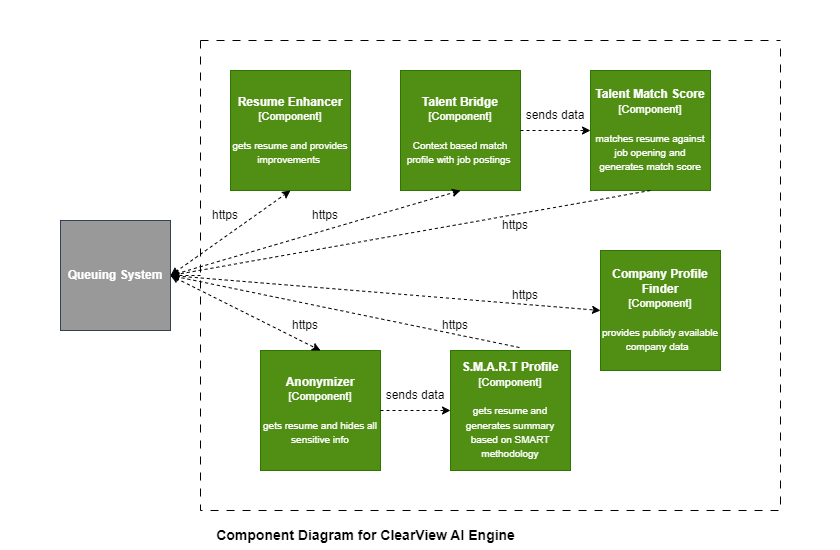

The diagram above was exported from draw.io. Its source (the exported page's mxGraphModel, read from the mxfile embedded in the PNG):
<mxGraphModel dx="1434" dy="746" grid="1" gridSize="10" guides="1" tooltips="1" connect="1" arrows="1" fold="1" page="1" pageScale="1" pageWidth="850" pageHeight="1100" math="0" shadow="0">
  <root>
    <mxCell id="0" />
    <mxCell id="1" parent="0" />
    <mxCell id="j_4HOxHcR1C4ikPbyx_2-2" value="&lt;b&gt;Resume Enhancer&lt;/b&gt;&lt;div&gt;&lt;font style=&quot;font-size: 11px;&quot;&gt;[Component]&lt;/font&gt;&lt;/div&gt;&lt;div&gt;&lt;font style=&quot;font-size: 11px;&quot;&gt;&lt;br&gt;&lt;/font&gt;&lt;/div&gt;&lt;div&gt;&lt;font style=&quot;font-size: 10px;&quot;&gt;gets resume and provides improvements&amp;nbsp;&lt;/font&gt;&lt;/div&gt;" style="rounded=0;whiteSpace=wrap;html=1;fillColor=#518F14;fontColor=#ffffff;strokeColor=#2D7600;" vertex="1" parent="1">
      <mxGeometry x="240" y="170" width="120" height="120" as="geometry" />
    </mxCell>
    <mxCell id="j_4HOxHcR1C4ikPbyx_2-3" value="&lt;b&gt;Anonymizer&lt;/b&gt;&lt;div&gt;&lt;span style=&quot;font-size: 11px;&quot;&gt;[Component]&lt;/span&gt;&lt;b&gt;&lt;br&gt;&lt;/b&gt;&lt;/div&gt;&lt;div&gt;&lt;span style=&quot;font-size: 11px;&quot;&gt;&lt;br&gt;&lt;/span&gt;&lt;/div&gt;&lt;div&gt;&lt;font style=&quot;font-size: 10px;&quot;&gt;gets resume and hides all sensitive info&lt;/font&gt;&lt;/div&gt;" style="rounded=0;whiteSpace=wrap;html=1;strokeColor=#2D7600;align=center;verticalAlign=middle;fontFamily=Helvetica;fontSize=12;fontColor=#ffffff;fillColor=#518F14;" vertex="1" parent="1">
      <mxGeometry x="270" y="450" width="120" height="120" as="geometry" />
    </mxCell>
    <mxCell id="j_4HOxHcR1C4ikPbyx_2-4" value="&lt;b&gt;S.M.A.R.T Profile&lt;/b&gt;&lt;div&gt;&lt;span style=&quot;font-size: 11px;&quot;&gt;[Component]&lt;/span&gt;&lt;b&gt;&lt;br&gt;&lt;/b&gt;&lt;/div&gt;&lt;div&gt;&lt;span style=&quot;font-size: 11px;&quot;&gt;&lt;br&gt;&lt;/span&gt;&lt;/div&gt;&lt;div&gt;&lt;span style=&quot;font-size: 10px;&quot;&gt;gets resume and generates summary based on SMART methodology&lt;/span&gt;&lt;b&gt;&lt;br&gt;&lt;/b&gt;&lt;/div&gt;" style="rounded=0;whiteSpace=wrap;html=1;strokeColor=#2D7600;align=center;verticalAlign=middle;fontFamily=Helvetica;fontSize=12;fontColor=#ffffff;fillColor=#518F14;" vertex="1" parent="1">
      <mxGeometry x="460" y="450" width="120" height="120" as="geometry" />
    </mxCell>
    <mxCell id="j_4HOxHcR1C4ikPbyx_2-5" value="&lt;b&gt;Talent Match Score&lt;/b&gt;&lt;div&gt;&lt;span style=&quot;font-size: 11px;&quot;&gt;[Component]&lt;/span&gt;&lt;b&gt;&lt;br&gt;&lt;/b&gt;&lt;/div&gt;&lt;div&gt;&lt;span style=&quot;font-size: 11px;&quot;&gt;&lt;br&gt;&lt;/span&gt;&lt;/div&gt;&lt;div&gt;&lt;font style=&quot;font-size: 10px;&quot;&gt;matches resume against job opening and generates match score&lt;/font&gt;&lt;/div&gt;" style="rounded=0;whiteSpace=wrap;html=1;strokeColor=#2D7600;align=center;verticalAlign=middle;fontFamily=Helvetica;fontSize=12;fontColor=#ffffff;fillColor=#518F14;" vertex="1" parent="1">
      <mxGeometry x="600" y="170" width="120" height="120" as="geometry" />
    </mxCell>
    <mxCell id="j_4HOxHcR1C4ikPbyx_2-6" value="&lt;b&gt;Talent Bridge&lt;/b&gt;&lt;div&gt;&lt;span style=&quot;font-size: 11px;&quot;&gt;[Component]&lt;/span&gt;&lt;b&gt;&lt;br&gt;&lt;/b&gt;&lt;/div&gt;&lt;div&gt;&lt;span style=&quot;font-size: 11px;&quot;&gt;&lt;br&gt;&lt;/span&gt;&lt;/div&gt;&lt;div&gt;&lt;font style=&quot;font-size: 10px;&quot;&gt;Context based match profile with job postings&amp;nbsp;&lt;/font&gt;&lt;/div&gt;" style="rounded=0;whiteSpace=wrap;html=1;strokeColor=#2D7600;align=center;verticalAlign=middle;fontFamily=Helvetica;fontSize=12;fontColor=#ffffff;fillColor=#518F14;" vertex="1" parent="1">
      <mxGeometry x="410" y="170" width="120" height="120" as="geometry" />
    </mxCell>
    <mxCell id="j_4HOxHcR1C4ikPbyx_2-7" value="&lt;b&gt;Company Profile Finder&lt;/b&gt;&lt;div&gt;&lt;span style=&quot;font-size: 11px;&quot;&gt;[Component]&lt;/span&gt;&lt;b&gt;&lt;br&gt;&lt;/b&gt;&lt;/div&gt;&lt;div&gt;&lt;span style=&quot;font-size: 11px;&quot;&gt;&lt;br&gt;&lt;/span&gt;&lt;/div&gt;&lt;div&gt;&lt;font style=&quot;font-size: 10px;&quot;&gt;provides publicly available company data&amp;nbsp;&amp;nbsp;&lt;/font&gt;&lt;/div&gt;" style="rounded=0;whiteSpace=wrap;html=1;strokeColor=#2D7600;align=center;verticalAlign=middle;fontFamily=Helvetica;fontSize=12;fontColor=#ffffff;fillColor=#518F14;" vertex="1" parent="1">
      <mxGeometry x="610" y="350" width="120" height="120" as="geometry" />
    </mxCell>
    <mxCell id="p790kGFpYSofPHAjK9Zj-3" value="" style="endArrow=classic;startArrow=classic;html=1;rounded=0;dashed=1;entryX=0.5;entryY=1;entryDx=0;entryDy=0;exitX=1;exitY=0.5;exitDx=0;exitDy=0;" edge="1" parent="1" source="UjSdBPztJI1rcUoqgm4n-1" target="j_4HOxHcR1C4ikPbyx_2-2">
      <mxGeometry width="50" height="50" relative="1" as="geometry">
        <mxPoint x="210" y="370" as="sourcePoint" />
        <mxPoint x="140" y="540" as="targetPoint" />
      </mxGeometry>
    </mxCell>
    <mxCell id="FFkcr589j04S3k7b6oJh-1" value="" style="endArrow=classic;startArrow=classic;html=1;rounded=0;entryX=0;entryY=0.5;entryDx=0;entryDy=0;exitX=1;exitY=0.5;exitDx=0;exitDy=0;dashed=1;" edge="1" parent="1" source="UjSdBPztJI1rcUoqgm4n-1" target="j_4HOxHcR1C4ikPbyx_2-7">
      <mxGeometry width="50" height="50" relative="1" as="geometry">
        <mxPoint x="210" y="364" as="sourcePoint" />
        <mxPoint x="350" y="360" as="targetPoint" />
      </mxGeometry>
    </mxCell>
    <mxCell id="FFkcr589j04S3k7b6oJh-4" value="" style="endArrow=classic;startArrow=classic;html=1;rounded=0;entryX=0.5;entryY=0;entryDx=0;entryDy=0;exitX=1;exitY=0.5;exitDx=0;exitDy=0;dashed=1;" edge="1" parent="1" source="UjSdBPztJI1rcUoqgm4n-1" target="j_4HOxHcR1C4ikPbyx_2-3">
      <mxGeometry width="50" height="50" relative="1" as="geometry">
        <mxPoint x="210" y="370" as="sourcePoint" />
        <mxPoint x="200" y="480" as="targetPoint" />
      </mxGeometry>
    </mxCell>
    <mxCell id="FFkcr589j04S3k7b6oJh-5" value="" style="endArrow=classic;startArrow=classic;html=1;rounded=0;exitX=1;exitY=0.5;exitDx=0;exitDy=0;dashed=1;entryX=0.5;entryY=1;entryDx=0;entryDy=0;" edge="1" parent="1" source="UjSdBPztJI1rcUoqgm4n-1" target="j_4HOxHcR1C4ikPbyx_2-6">
      <mxGeometry width="50" height="50" relative="1" as="geometry">
        <mxPoint x="214" y="363" as="sourcePoint" />
        <mxPoint x="448" y="340" as="targetPoint" />
      </mxGeometry>
    </mxCell>
    <mxCell id="UjSdBPztJI1rcUoqgm4n-1" value="&lt;b&gt;Queuing System&lt;/b&gt;" style="whiteSpace=wrap;html=1;aspect=fixed;fillColor=#999999;fontColor=#ffffff;strokeColor=#314354;" vertex="1" parent="1">
      <mxGeometry x="70" y="320" width="110" height="110" as="geometry" />
    </mxCell>
    <mxCell id="8ybbQgZEXqW6Ab6p8Bfo-1" value="" style="endArrow=classic;html=1;rounded=0;entryX=0;entryY=0.5;entryDx=0;entryDy=0;exitX=1;exitY=0.5;exitDx=0;exitDy=0;dashed=1;" edge="1" parent="1" source="j_4HOxHcR1C4ikPbyx_2-6" target="j_4HOxHcR1C4ikPbyx_2-5">
      <mxGeometry width="50" height="50" relative="1" as="geometry">
        <mxPoint x="710" y="390" as="sourcePoint" />
        <mxPoint x="760" y="340" as="targetPoint" />
      </mxGeometry>
    </mxCell>
    <mxCell id="8ybbQgZEXqW6Ab6p8Bfo-3" value="" style="endArrow=classic;html=1;rounded=0;dashed=1;entryX=1;entryY=0.5;entryDx=0;entryDy=0;" edge="1" parent="1" source="8ybbQgZEXqW6Ab6p8Bfo-6" target="UjSdBPztJI1rcUoqgm4n-1">
      <mxGeometry width="50" height="50" relative="1" as="geometry">
        <mxPoint x="650" y="400" as="sourcePoint" />
        <mxPoint x="193" y="368" as="targetPoint" />
      </mxGeometry>
    </mxCell>
    <mxCell id="8ybbQgZEXqW6Ab6p8Bfo-4" value="" style="endArrow=classic;html=1;rounded=0;entryX=0;entryY=0.5;entryDx=0;entryDy=0;exitX=1;exitY=0.5;exitDx=0;exitDy=0;dashed=1;" edge="1" parent="1" source="j_4HOxHcR1C4ikPbyx_2-3" target="j_4HOxHcR1C4ikPbyx_2-4">
      <mxGeometry width="50" height="50" relative="1" as="geometry">
        <mxPoint x="340" y="670" as="sourcePoint" />
        <mxPoint x="390" y="620" as="targetPoint" />
      </mxGeometry>
    </mxCell>
    <mxCell id="8ybbQgZEXqW6Ab6p8Bfo-5" value="" style="endArrow=classic;html=1;rounded=0;exitX=0.575;exitY=-0.025;exitDx=0;exitDy=0;exitPerimeter=0;dashed=1;entryX=1;entryY=0.5;entryDx=0;entryDy=0;" edge="1" parent="1" source="j_4HOxHcR1C4ikPbyx_2-4" target="UjSdBPztJI1rcUoqgm4n-1">
      <mxGeometry width="50" height="50" relative="1" as="geometry">
        <mxPoint x="320" y="450" as="sourcePoint" />
        <mxPoint x="210" y="370" as="targetPoint" />
      </mxGeometry>
    </mxCell>
    <mxCell id="8ybbQgZEXqW6Ab6p8Bfo-6" value="" style="swimlane;startSize=0;dashed=1;dashPattern=8 8;" vertex="1" parent="1">
      <mxGeometry x="210" y="140" width="580" height="470" as="geometry" />
    </mxCell>
    <mxCell id="8ybbQgZEXqW6Ab6p8Bfo-7" value="sends data" style="text;html=1;align=center;verticalAlign=middle;whiteSpace=wrap;rounded=0;" vertex="1" parent="8ybbQgZEXqW6Ab6p8Bfo-6">
      <mxGeometry x="320" y="60" width="70" height="30" as="geometry" />
    </mxCell>
    <mxCell id="8ybbQgZEXqW6Ab6p8Bfo-8" value="https" style="text;html=1;align=center;verticalAlign=middle;whiteSpace=wrap;rounded=0;" vertex="1" parent="8ybbQgZEXqW6Ab6p8Bfo-6">
      <mxGeometry x="-10" y="160" width="70" height="30" as="geometry" />
    </mxCell>
    <mxCell id="8ybbQgZEXqW6Ab6p8Bfo-10" value="https" style="text;html=1;align=center;verticalAlign=middle;whiteSpace=wrap;rounded=0;" vertex="1" parent="8ybbQgZEXqW6Ab6p8Bfo-6">
      <mxGeometry x="90" y="160" width="70" height="30" as="geometry" />
    </mxCell>
    <mxCell id="8ybbQgZEXqW6Ab6p8Bfo-13" value="https" style="text;html=1;align=center;verticalAlign=middle;whiteSpace=wrap;rounded=0;" vertex="1" parent="8ybbQgZEXqW6Ab6p8Bfo-6">
      <mxGeometry x="290" y="240" width="70" height="30" as="geometry" />
    </mxCell>
    <mxCell id="8ybbQgZEXqW6Ab6p8Bfo-14" value="https" style="text;html=1;align=center;verticalAlign=middle;whiteSpace=wrap;rounded=0;" vertex="1" parent="8ybbQgZEXqW6Ab6p8Bfo-6">
      <mxGeometry x="280" y="170" width="70" height="30" as="geometry" />
    </mxCell>
    <mxCell id="8ybbQgZEXqW6Ab6p8Bfo-15" value="https" style="text;html=1;align=center;verticalAlign=middle;whiteSpace=wrap;rounded=0;" vertex="1" parent="8ybbQgZEXqW6Ab6p8Bfo-6">
      <mxGeometry x="220" y="270" width="70" height="30" as="geometry" />
    </mxCell>
    <mxCell id="8ybbQgZEXqW6Ab6p8Bfo-16" value="https" style="text;html=1;align=center;verticalAlign=middle;whiteSpace=wrap;rounded=0;" vertex="1" parent="8ybbQgZEXqW6Ab6p8Bfo-6">
      <mxGeometry x="70" y="270" width="70" height="30" as="geometry" />
    </mxCell>
    <mxCell id="8ybbQgZEXqW6Ab6p8Bfo-17" value="sends data" style="text;html=1;align=center;verticalAlign=middle;whiteSpace=wrap;rounded=0;" vertex="1" parent="8ybbQgZEXqW6Ab6p8Bfo-6">
      <mxGeometry x="180" y="340" width="70" height="30" as="geometry" />
    </mxCell>
    <mxCell id="8ybbQgZEXqW6Ab6p8Bfo-12" value="" style="endArrow=classic;html=1;rounded=0;exitX=0.5;exitY=1;exitDx=0;exitDy=0;dashed=1;entryX=1;entryY=0.5;entryDx=0;entryDy=0;" edge="1" parent="1" source="j_4HOxHcR1C4ikPbyx_2-5" target="UjSdBPztJI1rcUoqgm4n-1">
      <mxGeometry width="50" height="50" relative="1" as="geometry">
        <mxPoint x="660" y="290" as="sourcePoint" />
        <mxPoint x="545" y="335" as="targetPoint" />
      </mxGeometry>
    </mxCell>
    <mxCell id="8ybbQgZEXqW6Ab6p8Bfo-18" value="Component Diagram for ClearView AI Engine&amp;nbsp;" style="text;html=1;align=center;verticalAlign=middle;whiteSpace=wrap;rounded=0;fontStyle=1;fontSize=14;" vertex="1" parent="1">
      <mxGeometry x="205" y="620" width="345" height="30" as="geometry" />
    </mxCell>
    <mxCell id="8ybbQgZEXqW6Ab6p8Bfo-19" value="&amp;nbsp;" style="text;html=1;align=center;verticalAlign=middle;whiteSpace=wrap;rounded=0;" vertex="1" parent="1">
      <mxGeometry x="440" y="100" width="60" height="30" as="geometry" />
    </mxCell>
    <mxCell id="8ybbQgZEXqW6Ab6p8Bfo-20" value="&amp;nbsp;" style="text;html=1;align=center;verticalAlign=middle;whiteSpace=wrap;rounded=0;" vertex="1" parent="1">
      <mxGeometry x="10" y="370" width="60" height="30" as="geometry" />
    </mxCell>
    <mxCell id="8ybbQgZEXqW6Ab6p8Bfo-21" value="&amp;nbsp;" style="text;html=1;align=center;verticalAlign=middle;whiteSpace=wrap;rounded=0;" vertex="1" parent="1">
      <mxGeometry x="790" y="360" width="60" height="30" as="geometry" />
    </mxCell>
    <mxCell id="8ybbQgZEXqW6Ab6p8Bfo-22" value="&amp;nbsp;" style="text;html=1;align=center;verticalAlign=middle;whiteSpace=wrap;rounded=0;" vertex="1" parent="1">
      <mxGeometry x="30" y="390" width="60" height="30" as="geometry" />
    </mxCell>
    <mxCell id="8ybbQgZEXqW6Ab6p8Bfo-23" value="&amp;nbsp;" style="text;html=1;align=center;verticalAlign=middle;whiteSpace=wrap;rounded=0;" vertex="1" parent="1">
      <mxGeometry x="40" y="400" width="60" height="30" as="geometry" />
    </mxCell>
  </root>
</mxGraphModel>